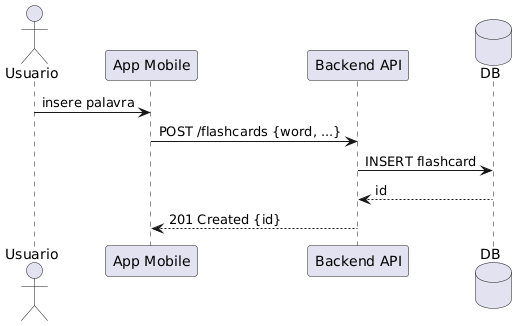

The diagram above was rendered by PlantUML. Its source (embedded in the PNG):
@startuml
actor Usuario as U
participant "App Mobile" as App
participant "Backend API" as API
database DB

U -> App : insere palavra
App -> API : POST /flashcards {word, ...}
API -> DB : INSERT flashcard
DB --> API : id
API --> App : 201 Created {id}
@enduml